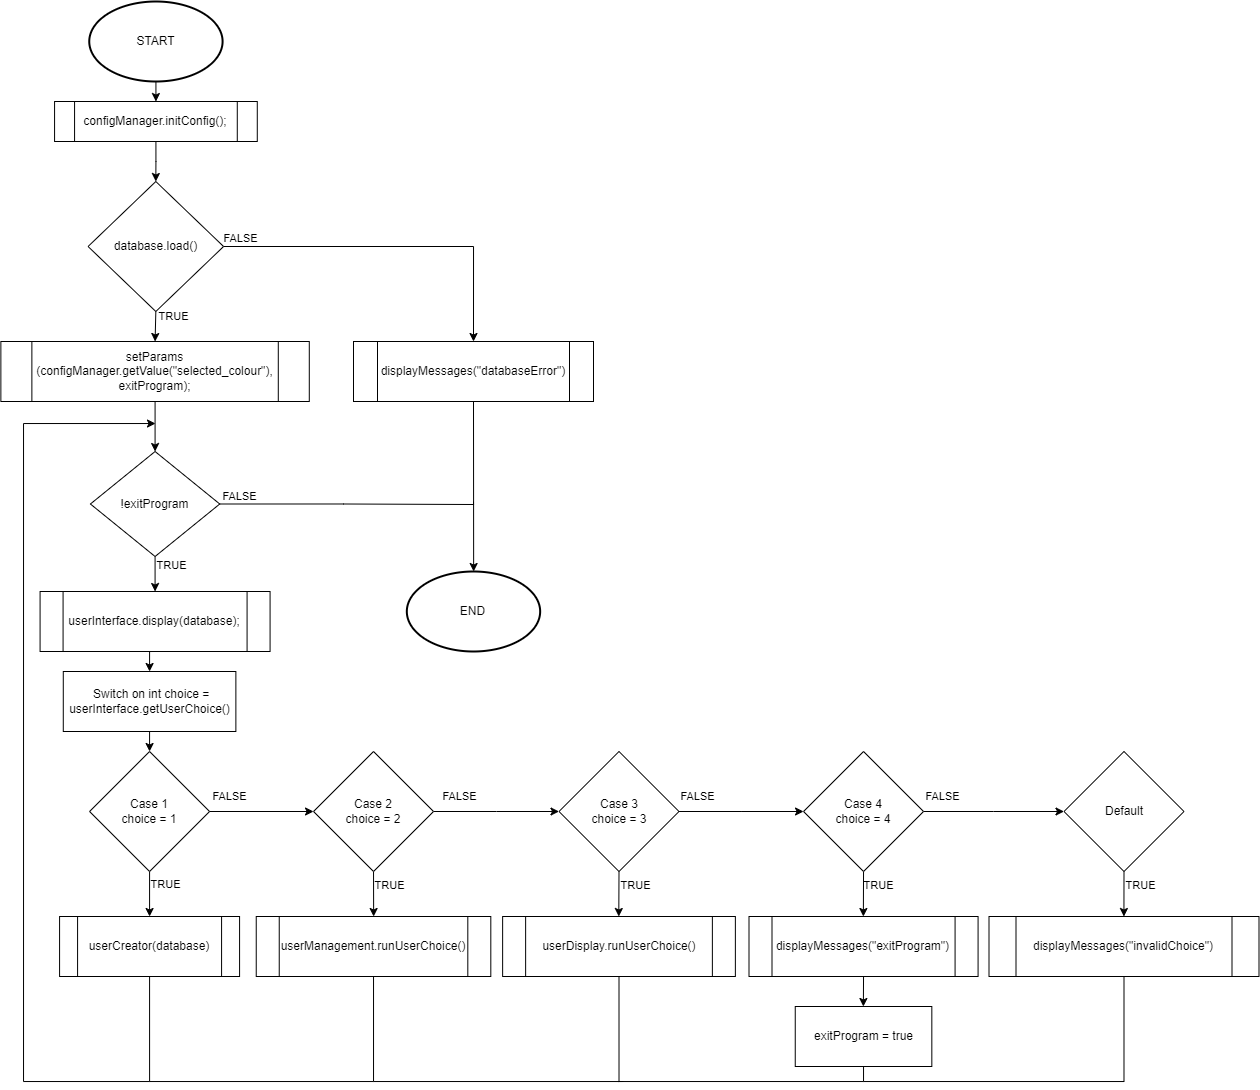

The diagram above was exported from draw.io. Its source (the exported page's mxGraphModel, read from the mxfile embedded in the PNG):
<mxGraphModel dx="1637" dy="469" grid="1" gridSize="10" guides="1" tooltips="1" connect="1" arrows="1" fold="1" page="1" pageScale="1" pageWidth="827" pageHeight="1169" math="0" shadow="0">
  <root>
    <mxCell id="0" />
    <mxCell id="1" parent="0" />
    <mxCell id="3kszcv6We7iL2r9PYWXv-1" style="edgeStyle=orthogonalEdgeStyle;rounded=0;orthogonalLoop=1;jettySize=auto;html=1;entryX=0.5;entryY=0;entryDx=0;entryDy=0;" parent="1" source="ChVJ7lrTDxY2uoq3VyV2-1" target="ChVJ7lrTDxY2uoq3VyV2-4" edge="1">
      <mxGeometry relative="1" as="geometry">
        <mxPoint x="127.92000000000007" y="90" as="targetPoint" />
      </mxGeometry>
    </mxCell>
    <mxCell id="ChVJ7lrTDxY2uoq3VyV2-1" value="START" style="strokeWidth=2;html=1;shape=mxgraph.flowchart.start_1;whiteSpace=wrap;" parent="1" vertex="1">
      <mxGeometry x="55.76000000000001" y="10" width="133.33" height="80" as="geometry" />
    </mxCell>
    <mxCell id="ChVJ7lrTDxY2uoq3VyV2-13" value="" style="edgeStyle=orthogonalEdgeStyle;rounded=0;orthogonalLoop=1;jettySize=auto;html=1;exitX=0.5;exitY=1;exitDx=0;exitDy=0;entryX=0.5;entryY=0;entryDx=0;entryDy=0;" parent="1" source="ChVJ7lrTDxY2uoq3VyV2-4" target="ChVJ7lrTDxY2uoq3VyV2-17" edge="1">
      <mxGeometry relative="1" as="geometry">
        <mxPoint x="116.07500000000005" y="107.26999999999987" as="targetPoint" />
      </mxGeometry>
    </mxCell>
    <mxCell id="ChVJ7lrTDxY2uoq3VyV2-4" value="&lt;div&gt;configManager.initConfig();&lt;/div&gt;" style="shape=process;whiteSpace=wrap;html=1;backgroundOutline=1;" parent="1" vertex="1">
      <mxGeometry x="21.07" y="110" width="202.71" height="40" as="geometry" />
    </mxCell>
    <mxCell id="ChVJ7lrTDxY2uoq3VyV2-20" value="" style="edgeStyle=orthogonalEdgeStyle;rounded=0;orthogonalLoop=1;jettySize=auto;html=1;exitX=1;exitY=0.5;exitDx=0;exitDy=0;entryX=0.5;entryY=0;entryDx=0;entryDy=0;" parent="1" source="ChVJ7lrTDxY2uoq3VyV2-17" target="ChVJ7lrTDxY2uoq3VyV2-19" edge="1">
      <mxGeometry relative="1" as="geometry" />
    </mxCell>
    <mxCell id="ChVJ7lrTDxY2uoq3VyV2-107" value="FALSE" style="edgeLabel;html=1;align=center;verticalAlign=middle;resizable=0;points=[];" parent="ChVJ7lrTDxY2uoq3VyV2-20" vertex="1" connectable="0">
      <mxGeometry x="-0.3923" y="1" relative="1" as="geometry">
        <mxPoint x="-88" y="-7" as="offset" />
      </mxGeometry>
    </mxCell>
    <mxCell id="ChVJ7lrTDxY2uoq3VyV2-22" value="" style="edgeStyle=orthogonalEdgeStyle;rounded=0;orthogonalLoop=1;jettySize=auto;html=1;exitX=0.5;exitY=1;exitDx=0;exitDy=0;entryX=0.5;entryY=0;entryDx=0;entryDy=0;" parent="1" source="ChVJ7lrTDxY2uoq3VyV2-17" target="UciVM0YObrHeW1dg2DKc-1" edge="1">
      <mxGeometry relative="1" as="geometry">
        <mxPoint x="122.33000000000004" y="350.0000000000001" as="targetPoint" />
      </mxGeometry>
    </mxCell>
    <mxCell id="ChVJ7lrTDxY2uoq3VyV2-109" value="TRUE" style="edgeLabel;html=1;align=center;verticalAlign=middle;resizable=0;points=[];" parent="ChVJ7lrTDxY2uoq3VyV2-22" vertex="1" connectable="0">
      <mxGeometry x="-0.08" y="-1" relative="1" as="geometry">
        <mxPoint x="19" y="-9" as="offset" />
      </mxGeometry>
    </mxCell>
    <mxCell id="ChVJ7lrTDxY2uoq3VyV2-17" value="database.load()" style="rhombus;whiteSpace=wrap;html=1;" parent="1" vertex="1">
      <mxGeometry x="54.58" y="190.0000000000001" width="135.49" height="130" as="geometry" />
    </mxCell>
    <mxCell id="ChVJ7lrTDxY2uoq3VyV2-19" value="displayMessages(&quot;databaseError&quot;)" style="shape=process;whiteSpace=wrap;html=1;backgroundOutline=1;" parent="1" vertex="1">
      <mxGeometry x="319.99999999999994" y="350.0000000000001" width="240" height="60" as="geometry" />
    </mxCell>
    <mxCell id="ChVJ7lrTDxY2uoq3VyV2-25" value="" style="edgeStyle=orthogonalEdgeStyle;rounded=0;orthogonalLoop=1;jettySize=auto;html=1;exitX=0.5;exitY=1;exitDx=0;exitDy=0;entryX=0.5;entryY=0;entryDx=0;entryDy=0;" parent="1" source="UciVM0YObrHeW1dg2DKc-1" target="ChVJ7lrTDxY2uoq3VyV2-29" edge="1">
      <mxGeometry relative="1" as="geometry">
        <mxPoint x="122.33000000000004" y="410.0000000000001" as="sourcePoint" />
        <mxPoint x="122.32999999999993" y="430" as="targetPoint" />
      </mxGeometry>
    </mxCell>
    <mxCell id="UciVM0YObrHeW1dg2DKc-5" style="edgeStyle=orthogonalEdgeStyle;rounded=0;orthogonalLoop=1;jettySize=auto;html=1;exitX=0.5;exitY=1;exitDx=0;exitDy=0;entryX=0.5;entryY=0;entryDx=0;entryDy=0;" parent="1" source="ChVJ7lrTDxY2uoq3VyV2-29" target="ChVJ7lrTDxY2uoq3VyV2-43" edge="1">
      <mxGeometry relative="1" as="geometry">
        <mxPoint x="121.58000000000015" y="615" as="targetPoint" />
      </mxGeometry>
    </mxCell>
    <mxCell id="UciVM0YObrHeW1dg2DKc-6" value="TRUE" style="edgeLabel;html=1;align=center;verticalAlign=middle;resizable=0;points=[];" parent="UciVM0YObrHeW1dg2DKc-5" vertex="1" connectable="0">
      <mxGeometry x="-0.2105" y="1" relative="1" as="geometry">
        <mxPoint x="15" y="-5" as="offset" />
      </mxGeometry>
    </mxCell>
    <mxCell id="ChVJ7lrTDxY2uoq3VyV2-29" value="!exitProgram" style="rhombus;whiteSpace=wrap;html=1;" parent="1" vertex="1">
      <mxGeometry x="56.92" y="460" width="129.32" height="105" as="geometry" />
    </mxCell>
    <mxCell id="UciVM0YObrHeW1dg2DKc-43" style="edgeStyle=orthogonalEdgeStyle;rounded=0;orthogonalLoop=1;jettySize=auto;html=1;exitX=0.5;exitY=1;exitDx=0;exitDy=0;entryX=0.5;entryY=0;entryDx=0;entryDy=0;" parent="1" source="ChVJ7lrTDxY2uoq3VyV2-43" target="ChVJ7lrTDxY2uoq3VyV2-51" edge="1">
      <mxGeometry relative="1" as="geometry" />
    </mxCell>
    <mxCell id="ChVJ7lrTDxY2uoq3VyV2-43" value="userInterface.display(database);" style="shape=process;whiteSpace=wrap;html=1;backgroundOutline=1;" parent="1" vertex="1">
      <mxGeometry x="6.580000000000002" y="600" width="230" height="60" as="geometry" />
    </mxCell>
    <mxCell id="ChVJ7lrTDxY2uoq3VyV2-85" value="" style="edgeStyle=orthogonalEdgeStyle;rounded=0;orthogonalLoop=1;jettySize=auto;html=1;exitX=0.5;exitY=1;exitDx=0;exitDy=0;entryX=0.5;entryY=0;entryDx=0;entryDy=0;" parent="1" source="ChVJ7lrTDxY2uoq3VyV2-51" target="ChVJ7lrTDxY2uoq3VyV2-52" edge="1">
      <mxGeometry relative="1" as="geometry" />
    </mxCell>
    <mxCell id="ChVJ7lrTDxY2uoq3VyV2-51" value="&amp;nbsp;Switch&amp;nbsp;on int choice = userInterface.getUserChoice()" style="rounded=0;whiteSpace=wrap;html=1;" parent="1" vertex="1">
      <mxGeometry x="29.78" y="680" width="172.59" height="60" as="geometry" />
    </mxCell>
    <mxCell id="ChVJ7lrTDxY2uoq3VyV2-57" value="" style="edgeStyle=orthogonalEdgeStyle;rounded=0;orthogonalLoop=1;jettySize=auto;html=1;exitX=1;exitY=0.5;exitDx=0;exitDy=0;entryX=0;entryY=0.5;entryDx=0;entryDy=0;" parent="1" source="ChVJ7lrTDxY2uoq3VyV2-52" target="ChVJ7lrTDxY2uoq3VyV2-53" edge="1">
      <mxGeometry relative="1" as="geometry" />
    </mxCell>
    <mxCell id="ChVJ7lrTDxY2uoq3VyV2-96" value="FALSE" style="edgeLabel;html=1;align=center;verticalAlign=middle;resizable=0;points=[];" parent="ChVJ7lrTDxY2uoq3VyV2-57" vertex="1" connectable="0">
      <mxGeometry x="-0.309" y="-2" relative="1" as="geometry">
        <mxPoint x="-16" y="-17" as="offset" />
      </mxGeometry>
    </mxCell>
    <mxCell id="ChVJ7lrTDxY2uoq3VyV2-62" value="" style="edgeStyle=orthogonalEdgeStyle;rounded=0;orthogonalLoop=1;jettySize=auto;html=1;exitX=0.5;exitY=1;exitDx=0;exitDy=0;entryX=0.5;entryY=0;entryDx=0;entryDy=0;" parent="1" source="ChVJ7lrTDxY2uoq3VyV2-52" target="ChVJ7lrTDxY2uoq3VyV2-61" edge="1">
      <mxGeometry relative="1" as="geometry" />
    </mxCell>
    <mxCell id="ChVJ7lrTDxY2uoq3VyV2-146" value="TRUE" style="edgeLabel;html=1;align=center;verticalAlign=middle;resizable=0;points=[];" parent="ChVJ7lrTDxY2uoq3VyV2-62" vertex="1" connectable="0">
      <mxGeometry x="-0.405" relative="1" as="geometry">
        <mxPoint x="16" as="offset" />
      </mxGeometry>
    </mxCell>
    <mxCell id="ChVJ7lrTDxY2uoq3VyV2-52" value="Case 1&#10;choice = 1" style="rhombus;whiteSpace=wrap;html=1;" parent="1" vertex="1">
      <mxGeometry x="56.07999999999997" y="760" width="120" height="120" as="geometry" />
    </mxCell>
    <mxCell id="ChVJ7lrTDxY2uoq3VyV2-119" style="edgeStyle=elbowEdgeStyle;rounded=0;orthogonalLoop=1;jettySize=auto;html=1;exitX=0.5;exitY=1;exitDx=0;exitDy=0;entryX=0.5;entryY=0;entryDx=0;entryDy=0;" parent="1" source="ChVJ7lrTDxY2uoq3VyV2-53" target="ChVJ7lrTDxY2uoq3VyV2-63" edge="1">
      <mxGeometry relative="1" as="geometry" />
    </mxCell>
    <mxCell id="ChVJ7lrTDxY2uoq3VyV2-145" value="TRUE" style="edgeLabel;html=1;align=center;verticalAlign=middle;resizable=0;points=[];" parent="ChVJ7lrTDxY2uoq3VyV2-119" vertex="1" connectable="0">
      <mxGeometry x="-0.405" relative="1" as="geometry">
        <mxPoint x="16" as="offset" />
      </mxGeometry>
    </mxCell>
    <mxCell id="ChVJ7lrTDxY2uoq3VyV2-121" style="edgeStyle=elbowEdgeStyle;rounded=0;orthogonalLoop=1;jettySize=auto;html=1;exitX=1;exitY=0.5;exitDx=0;exitDy=0;entryX=0;entryY=0.5;entryDx=0;entryDy=0;" parent="1" source="ChVJ7lrTDxY2uoq3VyV2-53" target="ChVJ7lrTDxY2uoq3VyV2-54" edge="1">
      <mxGeometry relative="1" as="geometry" />
    </mxCell>
    <mxCell id="ChVJ7lrTDxY2uoq3VyV2-142" value="FALSE" style="edgeLabel;html=1;align=center;verticalAlign=middle;resizable=0;points=[];" parent="ChVJ7lrTDxY2uoq3VyV2-121" vertex="1" connectable="0">
      <mxGeometry x="-0.594" y="-1" relative="1" as="geometry">
        <mxPoint y="-16" as="offset" />
      </mxGeometry>
    </mxCell>
    <mxCell id="ChVJ7lrTDxY2uoq3VyV2-53" value="Case 2&#10;choice = 2" style="rhombus;whiteSpace=wrap;html=1;" parent="1" vertex="1">
      <mxGeometry x="280.03" y="760" width="120" height="120" as="geometry" />
    </mxCell>
    <mxCell id="ChVJ7lrTDxY2uoq3VyV2-120" style="edgeStyle=elbowEdgeStyle;rounded=0;orthogonalLoop=1;jettySize=auto;html=1;exitX=0.5;exitY=1;exitDx=0;exitDy=0;entryX=0.5;entryY=0;entryDx=0;entryDy=0;" parent="1" source="ChVJ7lrTDxY2uoq3VyV2-54" target="ChVJ7lrTDxY2uoq3VyV2-64" edge="1">
      <mxGeometry relative="1" as="geometry" />
    </mxCell>
    <mxCell id="ChVJ7lrTDxY2uoq3VyV2-147" value="TRUE" style="edgeLabel;html=1;align=center;verticalAlign=middle;resizable=0;points=[];" parent="ChVJ7lrTDxY2uoq3VyV2-120" vertex="1" connectable="0">
      <mxGeometry x="-0.405" relative="1" as="geometry">
        <mxPoint x="16" as="offset" />
      </mxGeometry>
    </mxCell>
    <mxCell id="ChVJ7lrTDxY2uoq3VyV2-122" style="edgeStyle=elbowEdgeStyle;rounded=0;orthogonalLoop=1;jettySize=auto;html=1;exitX=1;exitY=0.5;exitDx=0;exitDy=0;" parent="1" source="ChVJ7lrTDxY2uoq3VyV2-54" target="ChVJ7lrTDxY2uoq3VyV2-55" edge="1">
      <mxGeometry relative="1" as="geometry" />
    </mxCell>
    <mxCell id="ChVJ7lrTDxY2uoq3VyV2-143" value="FALSE" style="edgeLabel;html=1;align=center;verticalAlign=middle;resizable=0;points=[];" parent="ChVJ7lrTDxY2uoq3VyV2-122" vertex="1" connectable="0">
      <mxGeometry x="-0.8222" y="-2" relative="1" as="geometry">
        <mxPoint x="7" y="-17" as="offset" />
      </mxGeometry>
    </mxCell>
    <mxCell id="ChVJ7lrTDxY2uoq3VyV2-54" value="Case 3&#10;choice = 3" style="rhombus;whiteSpace=wrap;html=1;" parent="1" vertex="1">
      <mxGeometry x="525.4999999999999" y="760" width="120" height="120" as="geometry" />
    </mxCell>
    <mxCell id="ChVJ7lrTDxY2uoq3VyV2-123" style="edgeStyle=elbowEdgeStyle;rounded=0;orthogonalLoop=1;jettySize=auto;html=1;exitX=0.5;exitY=1;exitDx=0;exitDy=0;entryX=0.5;entryY=0;entryDx=0;entryDy=0;" parent="1" source="ChVJ7lrTDxY2uoq3VyV2-55" target="ChVJ7lrTDxY2uoq3VyV2-67" edge="1">
      <mxGeometry relative="1" as="geometry" />
    </mxCell>
    <mxCell id="ChVJ7lrTDxY2uoq3VyV2-152" value="TRUE" style="edgeLabel;html=1;align=center;verticalAlign=middle;resizable=0;points=[];" parent="ChVJ7lrTDxY2uoq3VyV2-123" vertex="1" connectable="0">
      <mxGeometry x="-0.405" y="-1" relative="1" as="geometry">
        <mxPoint x="16" as="offset" />
      </mxGeometry>
    </mxCell>
    <mxCell id="ChVJ7lrTDxY2uoq3VyV2-125" style="edgeStyle=elbowEdgeStyle;rounded=0;orthogonalLoop=1;jettySize=auto;html=1;exitX=1;exitY=0.5;exitDx=0;exitDy=0;entryX=0;entryY=0.5;entryDx=0;entryDy=0;" parent="1" source="ChVJ7lrTDxY2uoq3VyV2-55" target="ChVJ7lrTDxY2uoq3VyV2-56" edge="1">
      <mxGeometry relative="1" as="geometry" />
    </mxCell>
    <mxCell id="ChVJ7lrTDxY2uoq3VyV2-144" value="FALSE" style="edgeLabel;html=1;align=center;verticalAlign=middle;resizable=0;points=[];" parent="ChVJ7lrTDxY2uoq3VyV2-125" vertex="1" connectable="0">
      <mxGeometry x="-0.7419" relative="1" as="geometry">
        <mxPoint y="-15" as="offset" />
      </mxGeometry>
    </mxCell>
    <mxCell id="ChVJ7lrTDxY2uoq3VyV2-55" value="Case 4&#10;choice = 4" style="rhombus;whiteSpace=wrap;html=1;" parent="1" vertex="1">
      <mxGeometry x="770.0399999999998" y="760" width="120" height="120" as="geometry" />
    </mxCell>
    <mxCell id="ChVJ7lrTDxY2uoq3VyV2-126" style="edgeStyle=elbowEdgeStyle;rounded=0;orthogonalLoop=1;jettySize=auto;html=1;exitX=0.5;exitY=1;exitDx=0;exitDy=0;entryX=0.5;entryY=0;entryDx=0;entryDy=0;elbow=horizontal;" parent="1" source="ChVJ7lrTDxY2uoq3VyV2-56" target="ChVJ7lrTDxY2uoq3VyV2-73" edge="1">
      <mxGeometry relative="1" as="geometry" />
    </mxCell>
    <mxCell id="ChVJ7lrTDxY2uoq3VyV2-151" value="TRUE" style="edgeLabel;html=1;align=center;verticalAlign=middle;resizable=0;points=[];" parent="ChVJ7lrTDxY2uoq3VyV2-126" vertex="1" connectable="0">
      <mxGeometry x="-0.405" relative="1" as="geometry">
        <mxPoint x="16" as="offset" />
      </mxGeometry>
    </mxCell>
    <mxCell id="ChVJ7lrTDxY2uoq3VyV2-56" value="Default" style="rhombus;whiteSpace=wrap;html=1;" parent="1" vertex="1">
      <mxGeometry x="1030.5000000000002" y="760" width="120" height="120" as="geometry" />
    </mxCell>
    <mxCell id="UciVM0YObrHeW1dg2DKc-44" style="edgeStyle=orthogonalEdgeStyle;rounded=0;orthogonalLoop=1;jettySize=auto;html=1;exitX=0.5;exitY=1;exitDx=0;exitDy=0;" parent="1" source="ChVJ7lrTDxY2uoq3VyV2-61" edge="1">
      <mxGeometry relative="1" as="geometry">
        <mxPoint x="122" y="432.03333333333353" as="targetPoint" />
        <mxPoint x="118.07999999999993" y="1088.7" as="sourcePoint" />
        <Array as="points">
          <mxPoint x="116" y="1090" />
          <mxPoint x="-10" y="1090" />
          <mxPoint x="-10" y="432" />
        </Array>
      </mxGeometry>
    </mxCell>
    <mxCell id="ChVJ7lrTDxY2uoq3VyV2-61" value="userCreator(database)" style="shape=process;whiteSpace=wrap;html=1;backgroundOutline=1;" parent="1" vertex="1">
      <mxGeometry x="26.079999999999917" y="925" width="180" height="60" as="geometry" />
    </mxCell>
    <mxCell id="UciVM0YObrHeW1dg2DKc-47" style="edgeStyle=orthogonalEdgeStyle;rounded=0;orthogonalLoop=1;jettySize=auto;html=1;exitX=0.5;exitY=1;exitDx=0;exitDy=0;endArrow=none;endFill=0;" parent="1" source="ChVJ7lrTDxY2uoq3VyV2-64" edge="1">
      <mxGeometry relative="1" as="geometry">
        <mxPoint x="340" y="1090" as="targetPoint" />
        <Array as="points">
          <mxPoint x="586" y="1090" />
          <mxPoint x="340" y="1090" />
        </Array>
      </mxGeometry>
    </mxCell>
    <mxCell id="ChVJ7lrTDxY2uoq3VyV2-64" value="userDisplay.runUserChoice()" style="shape=process;whiteSpace=wrap;html=1;backgroundOutline=1;" parent="1" vertex="1">
      <mxGeometry x="469.13" y="925" width="232.74" height="60" as="geometry" />
    </mxCell>
    <mxCell id="ChVJ7lrTDxY2uoq3VyV2-124" style="edgeStyle=elbowEdgeStyle;rounded=0;orthogonalLoop=1;jettySize=auto;html=1;exitX=0.5;exitY=1;exitDx=0;exitDy=0;entryX=0.5;entryY=0;entryDx=0;entryDy=0;" parent="1" source="ChVJ7lrTDxY2uoq3VyV2-67" target="ChVJ7lrTDxY2uoq3VyV2-69" edge="1">
      <mxGeometry relative="1" as="geometry" />
    </mxCell>
    <mxCell id="ChVJ7lrTDxY2uoq3VyV2-67" value="displayMessages(&quot;exitProgram&quot;)" style="shape=process;whiteSpace=wrap;html=1;backgroundOutline=1;" parent="1" vertex="1">
      <mxGeometry x="715.4999999999999" y="925" width="229.08" height="60" as="geometry" />
    </mxCell>
    <mxCell id="UciVM0YObrHeW1dg2DKc-48" style="edgeStyle=orthogonalEdgeStyle;rounded=0;orthogonalLoop=1;jettySize=auto;html=1;exitX=0.5;exitY=1;exitDx=0;exitDy=0;endArrow=none;endFill=0;" parent="1" source="ChVJ7lrTDxY2uoq3VyV2-69" edge="1">
      <mxGeometry relative="1" as="geometry">
        <mxPoint x="590" y="1090" as="targetPoint" />
        <mxPoint x="827.04" y="1075" as="sourcePoint" />
        <Array as="points">
          <mxPoint x="830" y="1090" />
          <mxPoint x="585" y="1090" />
        </Array>
      </mxGeometry>
    </mxCell>
    <mxCell id="ChVJ7lrTDxY2uoq3VyV2-69" value="exitProgram = true" style="rounded=0;whiteSpace=wrap;html=1;" parent="1" vertex="1">
      <mxGeometry x="761.7499999999999" y="1015" width="136.58" height="60" as="geometry" />
    </mxCell>
    <mxCell id="UciVM0YObrHeW1dg2DKc-49" style="edgeStyle=orthogonalEdgeStyle;rounded=0;orthogonalLoop=1;jettySize=auto;html=1;exitX=0.5;exitY=1;exitDx=0;exitDy=0;endArrow=none;endFill=0;" parent="1" source="ChVJ7lrTDxY2uoq3VyV2-73" edge="1">
      <mxGeometry relative="1" as="geometry">
        <mxPoint x="830" y="1090" as="targetPoint" />
        <Array as="points">
          <mxPoint x="1091" y="1090" />
          <mxPoint x="830" y="1090" />
        </Array>
      </mxGeometry>
    </mxCell>
    <mxCell id="ChVJ7lrTDxY2uoq3VyV2-73" value="displayMessages(&quot;invalidChoice&quot;)" style="shape=process;whiteSpace=wrap;html=1;backgroundOutline=1;" parent="1" vertex="1">
      <mxGeometry x="955.4999999999999" y="925" width="270" height="60" as="geometry" />
    </mxCell>
    <mxCell id="ChVJ7lrTDxY2uoq3VyV2-104" value="END" style="strokeWidth=2;html=1;shape=mxgraph.flowchart.start_1;whiteSpace=wrap;" parent="1" vertex="1">
      <mxGeometry x="373.33000000000004" y="580.0000000000001" width="133.33" height="80" as="geometry" />
    </mxCell>
    <mxCell id="ChVJ7lrTDxY2uoq3VyV2-106" value="" style="edgeStyle=elbowEdgeStyle;rounded=0;orthogonalLoop=1;jettySize=auto;html=1;exitX=0.5;exitY=1;exitDx=0;exitDy=0;entryX=0.5;entryY=0;entryDx=0;entryDy=0;entryPerimeter=0;" parent="1" source="ChVJ7lrTDxY2uoq3VyV2-19" target="ChVJ7lrTDxY2uoq3VyV2-104" edge="1">
      <mxGeometry relative="1" as="geometry" />
    </mxCell>
    <mxCell id="UciVM0YObrHeW1dg2DKc-45" style="edgeStyle=orthogonalEdgeStyle;rounded=0;orthogonalLoop=1;jettySize=auto;html=1;exitX=0.5;exitY=1;exitDx=0;exitDy=0;endArrow=none;endFill=0;" parent="1" source="ChVJ7lrTDxY2uoq3VyV2-63" edge="1">
      <mxGeometry relative="1" as="geometry">
        <mxPoint x="116" y="1090" as="targetPoint" />
        <mxPoint x="336.025" y="985" as="sourcePoint" />
        <Array as="points">
          <mxPoint x="340" y="1090" />
          <mxPoint x="116" y="1090" />
        </Array>
      </mxGeometry>
    </mxCell>
    <mxCell id="ChVJ7lrTDxY2uoq3VyV2-63" value="userManagement.runUserChoice()" style="shape=process;whiteSpace=wrap;html=1;backgroundOutline=1;" parent="1" vertex="1">
      <mxGeometry x="222.73999999999995" y="925" width="234.57" height="60" as="geometry" />
    </mxCell>
    <mxCell id="UciVM0YObrHeW1dg2DKc-1" value="setParams&lt;br&gt;(configManager.getValue(&quot;selected_colour&quot;), exitProgram);" style="shape=process;whiteSpace=wrap;html=1;backgroundOutline=1;" parent="1" vertex="1">
      <mxGeometry x="-32.629999999999995" y="350" width="308.42" height="60" as="geometry" />
    </mxCell>
    <mxCell id="UciVM0YObrHeW1dg2DKc-3" style="edgeStyle=orthogonalEdgeStyle;rounded=0;orthogonalLoop=1;jettySize=auto;html=1;exitX=1;exitY=0.5;exitDx=0;exitDy=0;endArrow=none;endFill=0;" parent="1" source="ChVJ7lrTDxY2uoq3VyV2-29" edge="1">
      <mxGeometry relative="1" as="geometry">
        <mxPoint x="440" y="510" as="targetPoint" />
        <Array as="points">
          <mxPoint x="310" y="513" />
          <mxPoint x="440" y="513" />
        </Array>
      </mxGeometry>
    </mxCell>
    <mxCell id="UciVM0YObrHeW1dg2DKc-4" value="FALSE" style="edgeLabel;html=1;align=center;verticalAlign=middle;resizable=0;points=[];" parent="UciVM0YObrHeW1dg2DKc-3" vertex="1" connectable="0">
      <mxGeometry x="-0.6688" y="2" relative="1" as="geometry">
        <mxPoint x="-23" y="-6" as="offset" />
      </mxGeometry>
    </mxCell>
  </root>
</mxGraphModel>